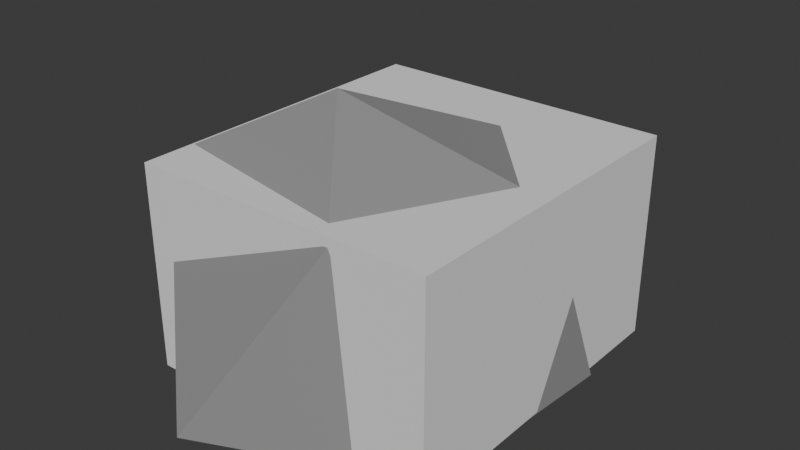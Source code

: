 # Source: stone1_SimpleCollision.blend  (saved by Blender 4.2.66; exported with 4.5.12 LTS)
import bpy
from mathutils import Matrix  # noqa: F401  (used for matrix-valued properties, if any)

bpy.ops.wm.read_factory_settings(use_empty=True)
scene = bpy.context.scene
scene.name = 'Scene'

# ---- collections
col_collection = bpy.data.collections.new('Collection'); scene.collection.children.link(col_collection)

# ---- materials (node trees are filled in below, after node groups)
mat_stone = bpy.data.materials.new('stone')

# ---- material node trees
mat_stone.use_nodes = True; mat_stone.node_tree.nodes.clear()
_N = mat_stone.node_tree.nodes; _L = mat_stone.node_tree.links
n0 = _N.new('ShaderNodeBsdfPrincipled'); n0.name = 'Principled BSDF'; n0.location = (10, 300)
n0.inputs[0].default_value = (0.2798, 0.2798, 0.2798, 1.0)
n0.inputs[2].default_value = 0.8
n1 = _N.new('ShaderNodeOutputMaterial'); n1.name = 'Material Output'; n1.location = (300, 300)
_L.new(n0.outputs[0], n1.inputs[0])
n1.is_active_output = True

# ---- world
world_world = bpy.data.worlds.new('World'); scene.world = world_world
world_world.use_nodes = True; world_world.node_tree.nodes.clear()
_N = world_world.node_tree.nodes; _L = world_world.node_tree.links
n0 = _N.new('ShaderNodeOutputWorld'); n0.name = 'World Output'; n0.location = (300, 300)
n1 = _N.new('ShaderNodeBackground'); n1.name = 'Background'; n1.location = (10, 300)
n1.inputs[0].default_value = (0.05088, 0.05088, 0.05088, 1.0)
_L.new(n1.outputs[0], n0.inputs[0])
n0.is_active_output = True
world_world.color = (0.05088, 0.05088, 0.05088)
world_world.sun_shadow_jitter_overblur = 0.0

# ---- meshes
me_icosphere = bpy.data.meshes.new('Icosphere')
me_icosphere.from_pydata([(0.2621, -0.173, -0.1789), (-0.1106, -0.3403, -0.1789), (-0.2875, -0.01559, -0.1789), (-0.2127, 0.4765, -0.1789), (0.2894, 0.2103, -0.1789), (0.1106, -0.2254, 0.1789), (-0.3018, -0.1483, 0.1789), (-0.2545, 0.1843, 0.1789), (0.0817, 0.2889, 0.1789), (0.268, 0.0827, 0.1789), (-0.07357, 0.0, 0.3003)], [], [(0, 4, 9), (1, 0, 5), (2, 1, 6), (3, 2, 7), (4, 3, 8), (0, 9, 5), (1, 5, 6), (2, 6, 7), (3, 7, 8), (4, 8, 9), (5, 9, 10), (6, 5, 10), (7, 6, 10), (8, 7, 10), (9, 8, 10), (0, 1, 2, 3, 4)])
_uv = me_icosphere.uv_layers.new(name='UVMap')
_uv.uv.foreach_set('vector', [0.2727, 0.1575, 0.4545, 0.1575, 0.3636, 0.3149, 0.09091, 0.1575, 0.2727, 0.1575, 0.1818, 0.3149, 0.8182, 0.1575, 1.0, 0.1575, 0.9091, 0.3149, 0.6364, 0.1575, 0.8182, 0.1575, 0.7273, 0.3149, 0.4545, 0.1575, 0.6364, 0.1575, 0.5455, 0.3149, 0.2727, 0.1575, 0.3636, 0.3149, 0.1818, 0.3149, 0.09091, 0.1575, 0.1818, 0.3149, 0.0, 0.3149, 0.8182, 0.1575, 0.9091, 0.3149, 0.7273, 0.3149, 0.6364, 0.1575, 0.7273, 0.3149, 0.5455, 0.3149, 0.4545, 0.1575, 0.5455, 0.3149, 0.3636, 0.3149, 0.1818, 0.3149, 0.3636, 0.3149, 0.2727, 0.4724, 0.0, 0.3149, 0.1818, 0.3149, 0.09091, 0.4724, 0.7273, 0.3149, 0.9091, 0.3149, 0.8182, 0.4724, 0.5455, 0.3149, 0.7273, 0.3149, 0.6364, 0.4724, 0.3636, 0.3149, 0.5455, 0.3149, 0.4545, 0.4724, 0.2727, 0.1575, 1.0, 0.1575, 0.8182, 0.1575, 0.6364, 0.1575, 0.4545, 0.1575])
me_icosphere.materials.append(mat_stone)
me_icosphere.update()
me_cube_001 = bpy.data.meshes.new('Cube.001')
me_cube_001.from_pydata([(-0.273, -0.2238, -0.1768), (-0.273, -0.2238, 0.196), (-0.273, 0.3761, -0.1768), (-0.273, 0.3761, 0.196), (0.2789, -0.2238, -0.1768), (0.2789, -0.2238, 0.196), (0.2789, 0.3761, -0.1768), (0.2789, 0.3761, 0.196)], [], [(0, 1, 3, 2), (2, 3, 7, 6), (6, 7, 5, 4), (4, 5, 1, 0), (2, 6, 4, 0), (7, 3, 1, 5)])
_uv = me_cube_001.uv_layers.new(name='UVMap')
_uv.uv.foreach_set('vector', [0.375, 0.0, 0.625, 0.0, 0.625, 0.25, 0.375, 0.25, 0.375, 0.25, 0.625, 0.25, 0.625, 0.5, 0.375, 0.5, 0.375, 0.5, 0.625, 0.5, 0.625, 0.75, 0.375, 0.75, 0.375, 0.75, 0.625, 0.75, 0.625, 1.0, 0.375, 1.0, 0.125, 0.5, 0.375, 0.5, 0.375, 0.75, 0.125, 0.75, 0.625, 0.5, 0.875, 0.5, 0.875, 0.75, 0.625, 0.75])
me_cube_001.update()

# ---- objects
ob_rock = bpy.data.objects.new('rock', me_icosphere)
ob_rock_colonly = bpy.data.objects.new('rock-colonly', me_cube_001)

# ---- transforms, parenting, visibility, modifiers, constraints
ob_rock.location = (0.0, 0.0, 0.0)
ob_rock_colonly.location = (0.0, 0.0, 0.0)

# ---- collection membership
col_collection.objects.link(ob_rock)
col_collection.objects.link(ob_rock_colonly)

# ---- scene / render settings (as saved in the file)
scene.frame_start = 1; scene.frame_end = 250; scene.frame_set(1)
scene.render.engine = 'BLENDER_EEVEE_NEXT'
bpy.context.view_layer.update()

# ---- added for rendering (the .blend has no active camera and no usable light): camera, sun
cam_auto = bpy.data.cameras.new('AutoCamera')
cam_auto.lens = 50.0
cam_auto.sensor_width = 36.0
cam_auto.clip_end = 1000.0
ob_auto_camera = bpy.data.objects.new('AutoCamera', cam_auto)
scene.collection.objects.link(ob_auto_camera)
ob_auto_camera.location = (1.02671, -1.17135, 0.887019)
ob_auto_camera.rotation_euler = (1.09748, -7.21219e-08, 0.694738)
scene.camera = ob_auto_camera
light_auto_sun = bpy.data.lights.new('AutoSun', 'SUN')
light_auto_sun.energy = 3.0
light_auto_sun.angle = 0.0523599
ob_auto_sun = bpy.data.objects.new('AutoSun', light_auto_sun)
scene.collection.objects.link(ob_auto_sun)
ob_auto_sun.rotation_euler = (0.872665, 0.174533, 0.523599)
bpy.context.view_layer.update()
